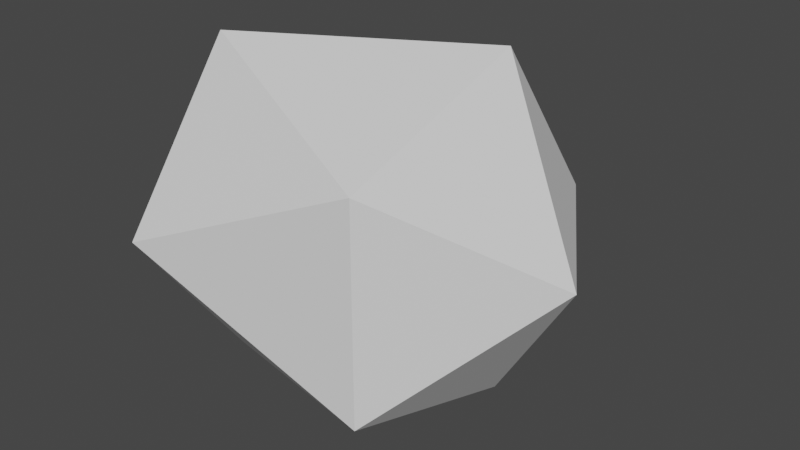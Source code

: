 # Source: VirusDefaultHead.blend  (saved by Blender 3.6.13; exported with 4.5.12 LTS)
import bpy
from mathutils import Matrix  # noqa: F401  (used for matrix-valued properties, if any)

bpy.ops.wm.read_factory_settings(use_empty=True)
scene = bpy.context.scene
scene.name = 'Scene'

# ---- collections
col_collection = bpy.data.collections.new('Collection'); scene.collection.children.link(col_collection)

# ---- world
world_world = bpy.data.worlds.new('World'); scene.world = world_world
world_world.use_nodes = True; world_world.node_tree.nodes.clear()
_N = world_world.node_tree.nodes; _L = world_world.node_tree.links
n0 = _N.new('ShaderNodeOutputWorld'); n0.name = 'World Output'; n0.location = (300, 300)
n1 = _N.new('ShaderNodeBackground'); n1.name = 'Background'; n1.location = (10, 300)
n1.inputs[0].default_value = (0.05088, 0.05088, 0.05088, 1.0)
_L.new(n1.outputs[0], n0.inputs[0])
n0.is_active_output = True
world_world.color = (0.05088, 0.05088, 0.05088)
world_world.use_sun_shadow = False
world_world.sun_shadow_jitter_overblur = 0.0

# ---- meshes
me_icosphere = bpy.data.meshes.new('Icosphere')
me_icosphere.from_pydata([(-0.7946, -1.725e-07, 6.002e-08), (-0.651, 0.6877, -0.4996), (-0.651, -0.2627, -0.8084), (-0.651, -0.85, 3.373e-08), (-0.651, -0.2627, 0.8084), (-0.651, 0.6877, 0.4996), (0.5071, 0.2738, -0.8426), (0.5071, -0.7168, -0.5208), (0.5071, -0.7168, 0.5208), (0.5071, 0.2738, 0.8426), (0.5071, 0.886, -3.084e-09), (1.06, -9.147e-08, -2.74e-08), (-0.7946, 0.301, 0.2187), (-0.7946, -0.115, 0.3538), (-0.7946, -0.372, 4.885e-08), (-0.7946, -0.115, -0.3538), (-0.7946, 0.301, -0.2187)], [], [(1, 5, 10), (2, 1, 6), (3, 2, 7), (4, 3, 8), (5, 4, 9), (1, 10, 6), (2, 6, 7), (3, 7, 8), (4, 8, 9), (5, 9, 10), (6, 10, 11), (7, 6, 11), (8, 7, 11), (9, 8, 11), (10, 9, 11), (12, 13, 4, 5), (3, 4, 13, 14), (2, 3, 14, 15), (16, 1, 2, 15), (1, 16, 12, 5), (15, 14, 0), (0, 16, 15), (12, 16, 0), (13, 12, 0), (14, 13, 0)])
_uv = me_icosphere.uv_layers.new(name='UVMap')
_uv.uv.foreach_set('vector', [0.2727, 0.1575, 0.4545, 0.1575, 0.3636, 0.3149, 0.09091, 0.1575, 0.2727, 0.1575, 0.1818, 0.3149, 0.8182, 0.1575, 1.0, 0.1575, 0.9091, 0.3149, 0.6364, 0.1575, 0.8182, 0.1575, 0.7273, 0.3149, 0.4545, 0.1575, 0.6364, 0.1575, 0.5455, 0.3149, 0.2727, 0.1575, 0.3636, 0.3149, 0.1818, 0.3149, 0.09091, 0.1575, 0.1818, 0.3149, 0.0, 0.3149, 0.8182, 0.1575, 0.9091, 0.3149, 0.7273, 0.3149, 0.6364, 0.1575, 0.7273, 0.3149, 0.5455, 0.3149, 0.4545, 0.1575, 0.5455, 0.3149, 0.3636, 0.3149, 0.1818, 0.3149, 0.3636, 0.3149, 0.2727, 0.4724, 0.0, 0.3149, 0.1818, 0.3149, 0.09091, 0.4724, 0.7273, 0.3149, 0.9091, 0.3149, 0.8182, 0.4724, 0.5455, 0.3149, 0.7273, 0.3149, 0.6364, 0.4724, 0.3636, 0.3149, 0.5455, 0.3149, 0.4545, 0.4724, 0.0, 0.0, 0.0, 0.0, 0.6364, 0.1575, 0.4545, 0.1575, 0.8182, 0.1575, 0.6364, 0.1575, 0.0, 0.0, 0.0, 0.0, 1.0, 0.1575, 0.8182, 0.1575, 0.0, 0.0, 0.0, 0.0, 0.0, 0.0, 0.2727, 0.1575, 1.0, 0.1575, 0.0, 0.0, 0.2727, 0.1575, 0.0, 0.0, 0.0, 0.0, 0.4545, 0.1575, 0.0, 0.0, 0.0, 0.0, 0.0, 0.0, 0.0, 0.0, 0.0, 0.0, 0.0, 0.0, 0.0, 0.0, 0.0, 0.0, 0.0, 0.0, 0.0, 0.0, 0.0, 0.0, 0.0, 0.0, 0.0, 0.0, 0.0, 0.0, 0.0, 0.0])
me_icosphere.update()

# ---- objects
ob_head = bpy.data.objects.new('Head', me_icosphere)

# ---- transforms, parenting, visibility, modifiers, constraints
ob_head.location = (-1.472e-08, 0.0, -2.975e-08)

# ---- collection membership
col_collection.objects.link(ob_head)

# ---- scene / render settings (as saved in the file)
scene.frame_start = 1; scene.frame_end = 250; scene.frame_set(2)
scene.render.engine = 'BLENDER_EEVEE_NEXT'
scene.cycles.sampling_pattern = 'TABULATED_SOBOL'
scene.view_settings.view_transform = 'Filmic'
bpy.context.view_layer.update()

# ---- added for rendering (the .blend has no active camera and no usable light): camera, sun
cam_auto = bpy.data.cameras.new('AutoCamera')
cam_auto.lens = 50.0
cam_auto.sensor_width = 36.0
cam_auto.clip_end = 1000.0
ob_auto_camera = bpy.data.objects.new('AutoCamera', cam_auto)
scene.collection.objects.link(ob_auto_camera)
ob_auto_camera.location = (2.95309, -3.36659, 2.25638)
ob_auto_camera.rotation_euler = (1.09748, -7.21219e-08, 0.694738)
scene.camera = ob_auto_camera
light_auto_sun = bpy.data.lights.new('AutoSun', 'SUN')
light_auto_sun.energy = 3.0
light_auto_sun.angle = 0.0523599
ob_auto_sun = bpy.data.objects.new('AutoSun', light_auto_sun)
scene.collection.objects.link(ob_auto_sun)
ob_auto_sun.rotation_euler = (0.872665, 0.174533, 0.523599)
bpy.context.view_layer.update()

